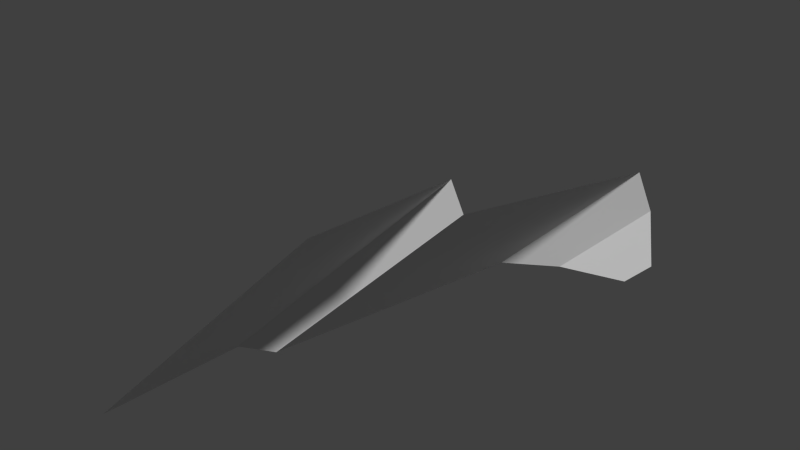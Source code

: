# Source: A16_DiagContinue.blend  (saved by Blender 2.76.0; exported with 4.5.12 LTS)
import bpy
from mathutils import Matrix  # noqa: F401  (used for matrix-valued properties, if any)

bpy.ops.wm.read_factory_settings(use_empty=True)
scene = bpy.context.scene
scene.name = 'Scene'

# ---- collections
col_collection_1 = bpy.data.collections.new('Collection 1'); scene.collection.children.link(col_collection_1)

# ---- world
world_world = bpy.data.worlds.new('World'); scene.world = world_world
world_world.color = (0.05088, 0.05088, 0.05088)
world_world.use_sun_shadow = False
world_world.sun_shadow_jitter_overblur = 0.0
world_world.cycles.sampling_method = 'MANUAL'
world_world.cycles.sample_map_resolution = 256

# ---- meshes
me_plane_173 = bpy.data.meshes.new('Plane.173')
me_plane_173.from_pydata([(1.404, 2.9, -2.0), (0.4849, 0.9, -2.0), (1.828, 3.0, -2.0), (0.6971, 1.0, -2.0), (1.079, 2.7, -2.0), (0.4142, -1.151e-06, -2.0), (2.0, 3.0, -1.828), (2.0, -8.548e-07, -0.4142), (2.0, 0.9, -0.4849), (2.0, 2.7, -1.079), (2.0, 2.9, -1.404), (2.0, 1.0, -0.6971)], [], [(0, 10, 6, 2), (1, 8, 11, 3), (3, 11, 9, 4), (4, 9, 10, 0), (5, 7, 8, 1)])
_uv = me_plane_173.uv_layers.new(name='UVMap')
_uv.uv.foreach_set('vector', [0.4728, 0.9667, 0.2621, 0.9667, 0.3371, 1.0, 0.3978, 1.0, 0.6353, 0.3, 0.09959, 0.3, 0.1371, 0.3333, 0.5978, 0.3333, 0.5978, 0.3333, 0.1371, 0.3333, 0.2046, 0.9, 0.5303, 0.9, 0.5303, 0.9, 0.2046, 0.9, 0.2621, 0.9667, 0.4728, 0.9667, 0.6478, 6.571e-08, 0.08709, 1.703e-07, 0.09959, 0.3, 0.6353, 0.3])
me_plane_173.use_remesh_preserve_volume = False
me_plane_173.use_remesh_preserve_attributes = False
me_plane_173.use_mirror_vertex_groups = False
me_plane_173.update()

# ---- objects
ob_plane_110 = bpy.data.objects.new('Plane.110', me_plane_173)

# ---- transforms, parenting, visibility, modifiers, constraints
ob_plane_110.location = (0.0, 0.0, 0.0)
ob_plane_110.lineart.crease_threshold = 0.0

# ---- collection membership
col_collection_1.objects.link(ob_plane_110)

# ---- scene / render settings (as saved in the file)
scene.frame_start = 1; scene.frame_end = 250; scene.frame_set(1)
scene.render.engine = 'BLENDER_EEVEE_NEXT'
scene.render.resolution_percentage = 50
scene.render.dither_intensity = 0.0
scene.cycles.use_denoising = False
scene.cycles.samples = 10
scene.cycles.sampling_pattern = 'TABULATED_SOBOL'
scene.cycles.light_sampling_threshold = 0.0
scene.cycles.use_adaptive_sampling = False
scene.cycles.use_light_tree = False
scene.cycles.blur_glossy = 0.0
scene.cycles.pixel_filter_type = 'GAUSSIAN'
scene.cycles.sample_clamp_indirect = 0.0
scene.view_settings.view_transform = 'Standard'
bpy.context.view_layer.update()

# ---- added for rendering (the .blend has no active camera and no usable light): camera, sun
cam_auto = bpy.data.cameras.new('AutoCamera')
cam_auto.lens = 50.0
cam_auto.sensor_width = 36.0
cam_auto.clip_end = 1000.0
ob_auto_camera = bpy.data.objects.new('AutoCamera', cam_auto)
scene.collection.objects.link(ob_auto_camera)
ob_auto_camera.location = (4.67262, -2.65861, 1.5653)
ob_auto_camera.rotation_euler = (1.09748, -7.21219e-08, 0.694738)
scene.camera = ob_auto_camera
light_auto_sun = bpy.data.lights.new('AutoSun', 'SUN')
light_auto_sun.energy = 3.0
light_auto_sun.angle = 0.0523599
ob_auto_sun = bpy.data.objects.new('AutoSun', light_auto_sun)
scene.collection.objects.link(ob_auto_sun)
ob_auto_sun.rotation_euler = (0.872665, 0.174533, 0.523599)
bpy.context.view_layer.update()
